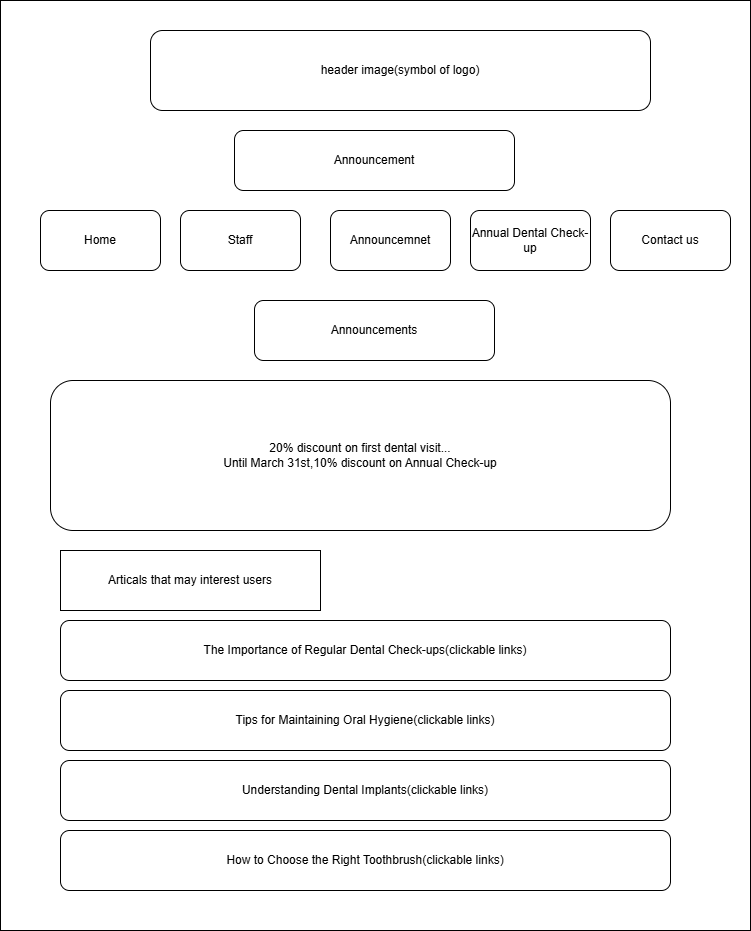

The diagram above was exported from draw.io. Its source (the exported page's mxGraphModel, read from the mxfile embedded in the PNG):
<mxGraphModel dx="1213" dy="730" grid="1" gridSize="10" guides="1" tooltips="1" connect="1" arrows="1" fold="1" page="1" pageScale="1" pageWidth="827" pageHeight="1169" math="0" shadow="0">
  <root>
    <mxCell id="0" />
    <mxCell id="1" parent="0" />
    <mxCell id="nYHlpeEcXjvJnKyWfV_R-1" value="" style="rounded=0;whiteSpace=wrap;html=1;" vertex="1" parent="1">
      <mxGeometry x="40" y="30" width="750" height="930" as="geometry" />
    </mxCell>
    <mxCell id="nYHlpeEcXjvJnKyWfV_R-3" value="header image(symbol of logo)" style="rounded=1;whiteSpace=wrap;html=1;" vertex="1" parent="1">
      <mxGeometry x="190" y="60" width="500" height="80" as="geometry" />
    </mxCell>
    <mxCell id="nYHlpeEcXjvJnKyWfV_R-5" value="Announcement" style="rounded=1;whiteSpace=wrap;html=1;" vertex="1" parent="1">
      <mxGeometry x="274" y="160" width="280" height="60" as="geometry" />
    </mxCell>
    <mxCell id="nYHlpeEcXjvJnKyWfV_R-6" value="Home" style="rounded=1;whiteSpace=wrap;html=1;" vertex="1" parent="1">
      <mxGeometry x="80" y="240" width="120" height="60" as="geometry" />
    </mxCell>
    <mxCell id="nYHlpeEcXjvJnKyWfV_R-7" value="Staff" style="rounded=1;whiteSpace=wrap;html=1;" vertex="1" parent="1">
      <mxGeometry x="220" y="240" width="120" height="60" as="geometry" />
    </mxCell>
    <mxCell id="nYHlpeEcXjvJnKyWfV_R-8" value="Announcemnet" style="rounded=1;whiteSpace=wrap;html=1;" vertex="1" parent="1">
      <mxGeometry x="370" y="240" width="120" height="60" as="geometry" />
    </mxCell>
    <mxCell id="nYHlpeEcXjvJnKyWfV_R-9" value="Annual Dental Check-up" style="rounded=1;whiteSpace=wrap;html=1;" vertex="1" parent="1">
      <mxGeometry x="510" y="240" width="120" height="60" as="geometry" />
    </mxCell>
    <mxCell id="nYHlpeEcXjvJnKyWfV_R-10" value="Contact us" style="rounded=1;whiteSpace=wrap;html=1;" vertex="1" parent="1">
      <mxGeometry x="650" y="240" width="120" height="60" as="geometry" />
    </mxCell>
    <mxCell id="nYHlpeEcXjvJnKyWfV_R-11" value="Announcements" style="rounded=1;whiteSpace=wrap;html=1;" vertex="1" parent="1">
      <mxGeometry x="294" y="330" width="240" height="60" as="geometry" />
    </mxCell>
    <mxCell id="nYHlpeEcXjvJnKyWfV_R-12" value="20% discount on first dental visit...&lt;div&gt;Until March 31st,10% discount on Annual Check-up&lt;/div&gt;" style="rounded=1;whiteSpace=wrap;html=1;" vertex="1" parent="1">
      <mxGeometry x="90" y="410" width="620" height="150" as="geometry" />
    </mxCell>
    <mxCell id="nYHlpeEcXjvJnKyWfV_R-13" value="Articals that may interest users" style="rounded=0;whiteSpace=wrap;html=1;" vertex="1" parent="1">
      <mxGeometry x="100" y="580" width="260" height="60" as="geometry" />
    </mxCell>
    <mxCell id="nYHlpeEcXjvJnKyWfV_R-14" value="The Importance of Regular Dental Check-ups(clickable links)" style="rounded=1;whiteSpace=wrap;html=1;" vertex="1" parent="1">
      <mxGeometry x="100" y="650" width="610" height="60" as="geometry" />
    </mxCell>
    <mxCell id="nYHlpeEcXjvJnKyWfV_R-15" value="Tips for Maintaining Oral Hygiene(clickable links)" style="rounded=1;whiteSpace=wrap;html=1;" vertex="1" parent="1">
      <mxGeometry x="100" y="720" width="610" height="60" as="geometry" />
    </mxCell>
    <mxCell id="nYHlpeEcXjvJnKyWfV_R-16" value="Understanding Dental Implants(clickable links)" style="rounded=1;whiteSpace=wrap;html=1;" vertex="1" parent="1">
      <mxGeometry x="100" y="790" width="610" height="60" as="geometry" />
    </mxCell>
    <mxCell id="nYHlpeEcXjvJnKyWfV_R-17" value="How to Choose the Right Toothbrush(clickable links)" style="rounded=1;whiteSpace=wrap;html=1;" vertex="1" parent="1">
      <mxGeometry x="100" y="860" width="610" height="60" as="geometry" />
    </mxCell>
  </root>
</mxGraphModel>